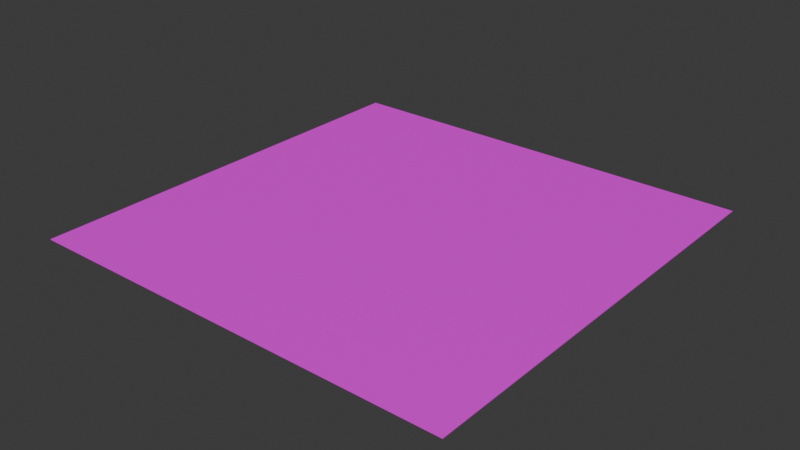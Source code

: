 # Source: untitled.blend  (saved by Blender 4.0.36; exported with 4.5.12 LTS)
import bpy
from mathutils import Matrix  # noqa: F401  (used for matrix-valued properties, if any)

bpy.ops.wm.read_factory_settings(use_empty=True)
scene = bpy.context.scene
scene.name = 'Scene'

# ---- collections
col_collection = bpy.data.collections.new('Collection'); scene.collection.children.link(col_collection)

# ---- images (referenced by path relative to the original .blend; pixels are not part of the script)
import os
ASSET_DIR = os.environ.get("B2B_ASSET_DIR", "")  # directory of the original .blend (textures are referenced by path, not embedded)
HERE = os.path.dirname(os.path.abspath(__file__))  # packed textures are extracted next to this script under _unpacked/

def load_image(name, relpath, width, height, colorspace="sRGB"):
    """Load a texture the original file referenced (path relative to the .blend, or extracted next to this script)."""
    p = next((c for c in (os.path.join(HERE, relpath), os.path.join(ASSET_DIR, relpath)) if relpath and os.path.exists(c)), "")
    if p:
        img = bpy.data.images.load(p, check_existing=True)
        img.name = name
    else:  # same state as the original file: an image datablock whose file is absent (Cycles renders it pink)
        img = bpy.data.images.new(name, width, height)
        img.source = "FILE"
        img.filepath = "//" + (relpath or name)
    img.colorspace_settings.name = colorspace
    return img
img_carte_da_parati_texture_erba_jpg_jpg = load_image('carte-da-parati-texture-erba.jpg.jpg', 'carte-da-parati-texture-erba.jpg.jpg', 1024, 1024, 'sRGB')

# ---- materials (node trees are filled in below, after node groups)
mat_material = bpy.data.materials.new('Material')
mat_material.alpha_threshold = 0.0
mat_material.use_transparent_shadow = False
mat_material.roughness = 0.5
mat_material.line_color = (0.0, 0.0, 0.0, 1.0)

# ---- material node trees
mat_material.use_nodes = True; mat_material.node_tree.nodes.clear()
_N = mat_material.node_tree.nodes; _L = mat_material.node_tree.links
n0 = _N.new('ShaderNodeOutputMaterial'); n0.name = 'Material Output'; n0.location = (300, 300)
n1 = _N.new('ShaderNodeBsdfPrincipled'); n1.name = 'Principled BSDF'; n1.location = (10, 300)
n1.inputs[3].default_value = 1.45
n2 = _N.new('ShaderNodeTexImage'); n2.name = 'Image Texture'; n2.location = (-390, 225)
n2.image = img_carte_da_parati_texture_erba_jpg_jpg
_L.new(n1.outputs[0], n0.inputs[0])
_L.new(n2.outputs[0], n1.inputs[0])
n0.is_active_output = True

# ---- world
world_world = bpy.data.worlds.new('World'); scene.world = world_world
world_world.use_nodes = True; world_world.node_tree.nodes.clear()
_N = world_world.node_tree.nodes; _L = world_world.node_tree.links
n0 = _N.new('ShaderNodeOutputWorld'); n0.name = 'World Output'; n0.location = (300, 300)
n1 = _N.new('ShaderNodeBackground'); n1.name = 'Background'; n1.location = (10, 300)
n1.inputs[0].default_value = (0.05088, 0.05088, 0.05088, 1.0)
_L.new(n1.outputs[0], n0.inputs[0])
n0.is_active_output = True
world_world.color = (0.05088, 0.05088, 0.05088)
world_world.use_sun_shadow = False
world_world.sun_shadow_jitter_overblur = 0.0

# ---- meshes
me_cube = bpy.data.meshes.new('Cube')
me_cube.from_pydata([(1.0, 1.0, 1.0), (1.0, 1.0, -1.0), (1.0, -1.0, 1.0), (1.0, -1.0, -1.0), (-1.0, 1.0, 1.0), (-1.0, 1.0, -1.0), (-1.0, -1.0, 1.0), (-1.0, -1.0, -1.0)], [], [(0, 4, 6, 2), (3, 2, 6, 7), (7, 6, 4, 5), (5, 1, 3, 7), (1, 0, 2, 3), (5, 4, 0, 1)])
_uv = me_cube.uv_layers.new(name='UVMap')
_uv.uv.foreach_set('vector', [-30.66, -30.78, 32.16, -30.78, 32.16, 32.03, -30.66, 32.03, 0.375, 0.75, 0.625, 0.75, 0.625, 1.0, 0.375, 1.0, 0.375, 0.0, 0.625, 0.0, 0.625, 0.25, 0.375, 0.25, 0.125, 0.5, 0.375, 0.5, 0.375, 0.75, 0.125, 0.75, 0.375, 0.5, 0.625, 0.5, 0.625, 0.75, 0.375, 0.75, 0.375, 0.25, 0.625, 0.25, 0.625, 0.5, 0.375, 0.5])
me_cube.materials.append(mat_material)
me_cube.use_mirror_vertex_groups = False
me_cube.update()

# ---- objects
ob_cube = bpy.data.objects.new('Cube', me_cube)

# ---- transforms, parenting, visibility, modifiers, constraints
ob_cube.location = (0.0, 0.0, 0.0)
ob_cube.scale = (328.5, 328.5, 0.5)
ob_cube.lock_rotations_4d = False
ob_cube.empty_display_type = 'ARROWS'
ob_cube.lineart.crease_threshold = 0.0

# ---- collection membership
col_collection.objects.link(ob_cube)

# ---- scene / render settings (as saved in the file)
scene.frame_start = 1; scene.frame_end = 250; scene.frame_set(1)
scene.render.engine = 'BLENDER_EEVEE_NEXT'
scene.cycles.sampling_pattern = 'TABULATED_SOBOL'
bpy.context.view_layer.update()

# ---- added for rendering (the .blend has no active camera and no usable light): camera, sun
cam_auto = bpy.data.cameras.new('AutoCamera')
cam_auto.lens = 50.0
cam_auto.sensor_width = 36.0
cam_auto.clip_end = 15088.8
ob_auto_camera = bpy.data.objects.new('AutoCamera', cam_auto)
scene.collection.objects.link(ob_auto_camera)
ob_auto_camera.location = (859.767, -1031.72, 687.813)
ob_auto_camera.rotation_euler = (1.09748, -7.21219e-08, 0.694738)
scene.camera = ob_auto_camera
light_auto_sun = bpy.data.lights.new('AutoSun', 'SUN')
light_auto_sun.energy = 3.0
light_auto_sun.angle = 0.0523599
ob_auto_sun = bpy.data.objects.new('AutoSun', light_auto_sun)
scene.collection.objects.link(ob_auto_sun)
ob_auto_sun.rotation_euler = (0.872665, 0.174533, 0.523599)
bpy.context.view_layer.update()
